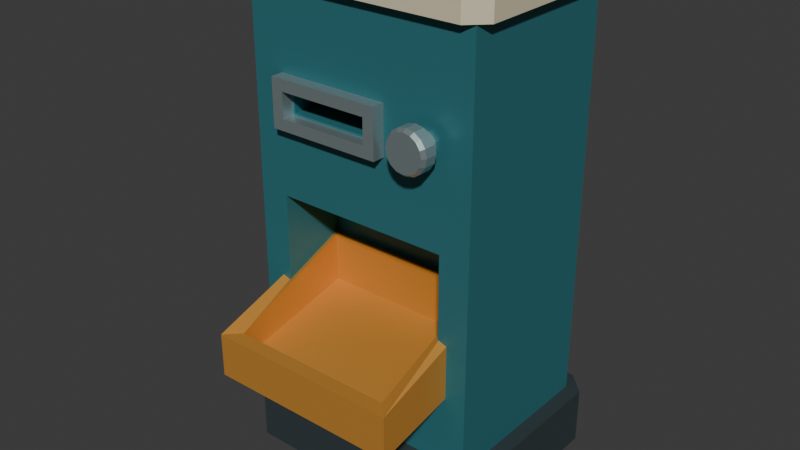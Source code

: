 # Source: source.blend  (saved by Blender 4.3.34; exported with 4.5.12 LTS)
import bpy
from mathutils import Matrix  # noqa: F401  (used for matrix-valued properties, if any)

bpy.ops.wm.read_factory_settings(use_empty=True)
scene = bpy.context.scene
scene.name = 'Scene'

# ---- collections
col_collection = bpy.data.collections.new('Collection'); scene.collection.children.link(col_collection)

# ---- materials (node trees are filled in below, after node groups)
mat_housing_deeppetrol = bpy.data.materials.new('Housing_DeepPetrol')
mat_housing_deeppetrol.diffuse_color = (0.035, 0.2, 0.23, 1.0)
mat_top_warmcream = bpy.data.materials.new('Top_WarmCream')
mat_top_warmcream.diffuse_color = (0.78, 0.7, 0.49, 1.0)
mat_receiver_ochre = bpy.data.materials.new('Receiver_Ochre')
mat_receiver_ochre.diffuse_color = (0.72, 0.32, 0.055, 1.0)
mat_plinth_graphite = bpy.data.materials.new('Plinth_Graphite')
mat_plinth_graphite.diffuse_color = (0.025, 0.04, 0.045, 1.0)
mat_hardware_satinsilver = bpy.data.materials.new('Hardware_SatinSilver')
mat_hardware_satinsilver.diffuse_color = (0.43, 0.52, 0.53, 1.0)

# ---- material node trees
mat_housing_deeppetrol.use_nodes = True; mat_housing_deeppetrol.node_tree.nodes.clear()
_N = mat_housing_deeppetrol.node_tree.nodes; _L = mat_housing_deeppetrol.node_tree.links
n0 = _N.new('ShaderNodeBsdfPrincipled'); n0.name = 'Principled BSDF'; n0.location = (10, 300)
n0.inputs[0].default_value = (0.035, 0.2, 0.23, 1.0)
n0.inputs[1].default_value = 0.24
n0.inputs[2].default_value = 0.46
n1 = _N.new('ShaderNodeOutputMaterial'); n1.name = 'Material Output'; n1.location = (300, 300)
_L.new(n0.outputs[0], n1.inputs[0])
n1.is_active_output = True
mat_top_warmcream.use_nodes = True; mat_top_warmcream.node_tree.nodes.clear()
_N = mat_top_warmcream.node_tree.nodes; _L = mat_top_warmcream.node_tree.links
n0 = _N.new('ShaderNodeBsdfPrincipled'); n0.name = 'Principled BSDF'; n0.location = (10, 300)
n0.inputs[0].default_value = (0.78, 0.7, 0.49, 1.0)
n0.inputs[1].default_value = 0.12
n0.inputs[2].default_value = 0.49
n1 = _N.new('ShaderNodeOutputMaterial'); n1.name = 'Material Output'; n1.location = (300, 300)
_L.new(n0.outputs[0], n1.inputs[0])
n1.is_active_output = True
mat_receiver_ochre.use_nodes = True; mat_receiver_ochre.node_tree.nodes.clear()
_N = mat_receiver_ochre.node_tree.nodes; _L = mat_receiver_ochre.node_tree.links
n0 = _N.new('ShaderNodeBsdfPrincipled'); n0.name = 'Principled BSDF'; n0.location = (10, 300)
n0.inputs[0].default_value = (0.72, 0.32, 0.055, 1.0)
n0.inputs[1].default_value = 0.34
n0.inputs[2].default_value = 0.43
n1 = _N.new('ShaderNodeOutputMaterial'); n1.name = 'Material Output'; n1.location = (300, 300)
_L.new(n0.outputs[0], n1.inputs[0])
n1.is_active_output = True
mat_plinth_graphite.use_nodes = True; mat_plinth_graphite.node_tree.nodes.clear()
_N = mat_plinth_graphite.node_tree.nodes; _L = mat_plinth_graphite.node_tree.links
n0 = _N.new('ShaderNodeBsdfPrincipled'); n0.name = 'Principled BSDF'; n0.location = (10, 300)
n0.inputs[0].default_value = (0.025, 0.04, 0.045, 1.0)
n0.inputs[2].default_value = 0.77
n1 = _N.new('ShaderNodeOutputMaterial'); n1.name = 'Material Output'; n1.location = (300, 300)
_L.new(n0.outputs[0], n1.inputs[0])
n1.is_active_output = True
mat_hardware_satinsilver.use_nodes = True; mat_hardware_satinsilver.node_tree.nodes.clear()
_N = mat_hardware_satinsilver.node_tree.nodes; _L = mat_hardware_satinsilver.node_tree.links
n0 = _N.new('ShaderNodeBsdfPrincipled'); n0.name = 'Principled BSDF'; n0.location = (10, 300)
n0.inputs[0].default_value = (0.43, 0.52, 0.53, 1.0)
n0.inputs[1].default_value = 0.7
n0.inputs[2].default_value = 0.32
n1 = _N.new('ShaderNodeOutputMaterial'); n1.name = 'Material Output'; n1.location = (300, 300)
_L.new(n0.outputs[0], n1.inputs[0])
n1.is_active_output = True

# ---- world
world_world = bpy.data.worlds.new('World'); scene.world = world_world
world_world.use_nodes = True; world_world.node_tree.nodes.clear()
_N = world_world.node_tree.nodes; _L = world_world.node_tree.links
n0 = _N.new('ShaderNodeOutputWorld'); n0.name = 'World Output'; n0.location = (300, 300)
n1 = _N.new('ShaderNodeBackground'); n1.name = 'Background'; n1.location = (10, 300)
n1.inputs[0].default_value = (0.05088, 0.05088, 0.05088, 1.0)
_L.new(n1.outputs[0], n0.inputs[0])
n0.is_active_output = True
world_world.color = (0.05088, 0.05088, 0.05088)
world_world.sun_shadow_jitter_overblur = 0.0

# ---- meshes
me_plinth_finitegroundbase = bpy.data.meshes.new('Plinth_FiniteGroundBase')
me_plinth_finitegroundbase.from_pydata([(-0.295, -0.2, 0.0), (0.295, -0.2, 0.0), (0.35, -0.145, 0.0), (0.35, 0.305, 0.0), (0.295, 0.36, 0.0), (-0.295, 0.36, 0.0), (-0.35, 0.305, 0.0), (-0.35, -0.145, 0.0), (-0.295, -0.2, 0.15), (0.295, -0.2, 0.15), (0.35, -0.145, 0.15), (0.35, 0.305, 0.15), (0.295, 0.36, 0.15), (-0.295, 0.36, 0.15), (-0.35, 0.305, 0.15), (-0.35, -0.145, 0.15)], [], [(7, 6, 5, 4, 3, 2, 1, 0), (8, 9, 10, 11, 12, 13, 14, 15), (0, 1, 9, 8), (1, 2, 10, 9), (2, 3, 11, 10), (3, 4, 12, 11), (4, 5, 13, 12), (5, 6, 14, 13), (6, 7, 15, 14), (7, 0, 8, 15)])
me_plinth_finitegroundbase.polygons.foreach_set('material_index', [3, 3, 3, 3, 3, 3, 3, 3, 3, 3])
me_plinth_finitegroundbase.materials.append(mat_housing_deeppetrol)
me_plinth_finitegroundbase.materials.append(mat_top_warmcream)
me_plinth_finitegroundbase.materials.append(mat_receiver_ochre)
me_plinth_finitegroundbase.materials.append(mat_plinth_graphite)
me_plinth_finitegroundbase.materials.append(mat_hardware_satinsilver)
me_plinth_finitegroundbase.update()
me_housing_blindrecesscabinet = bpy.data.meshes.new('Housing_BlindRecessCabinet')
me_housing_blindrecesscabinet.from_pydata([(-0.31, -0.145, 0.12), (-0.31, -0.125, 0.12), (-0.23, -0.125, 0.12), (-0.23, -0.145, 0.12), (-0.23, -0.145, 0.3), (-0.31, -0.145, 0.3), (-0.31, -0.125, 0.3), (-0.23, -0.145, 0.7), (-0.31, -0.145, 0.7), (-0.31, -0.125, 0.7), (-0.23, -0.125, 0.3), (-0.23, -0.125, 0.7), (-0.23, -0.145, 0.82), (-0.31, -0.145, 0.82), (-0.31, -0.125, 0.82), (-0.23, -0.145, 0.92), (-0.31, -0.145, 0.92), (-0.31, -0.125, 0.92), (-0.23, -0.145, 0.975), (-0.31, -0.145, 0.975), (-0.31, -0.125, 0.975), (-0.31, -0.145, 1.24), (-0.23, -0.145, 1.24), (-0.23, -0.125, 1.24), (-0.31, -0.125, 1.24), (-0.31, -0.05, 0.12), (-0.23, -0.05, 0.12), (-0.31, -0.05, 0.3), (-0.31, -0.05, 0.7), (-0.23, -0.05, 0.3), (-0.23, -0.05, 0.7), (-0.31, -0.05, 0.82), (-0.31, -0.05, 0.92), (-0.31, -0.05, 0.975), (-0.23, -0.05, 1.24), (-0.31, -0.05, 1.24), (-0.31, -0.005, 0.12), (-0.23, -0.005, 0.12), (-0.31, -0.005, 0.3), (-0.31, -0.005, 0.7), (-0.23, -0.005, 0.3), (-0.23, -0.005, 0.7), (-0.31, -0.005, 0.82), (-0.31, -0.005, 0.92), (-0.31, -0.005, 0.975), (-0.23, -0.005, 1.24), (-0.31, -0.005, 1.24), (-0.31, 0.03, 0.12), (-0.23, 0.03, 0.12), (-0.31, 0.03, 0.3), (-0.31, 0.03, 0.7), (-0.23, 0.03, 0.3), (-0.23, 0.03, 0.7), (-0.31, 0.03, 0.82), (-0.31, 0.03, 0.92), (-0.31, 0.03, 0.975), (-0.23, 0.03, 1.24), (-0.31, 0.03, 1.24), (-0.31, 0.305, 0.12), (-0.23, 0.305, 0.12), (-0.31, 0.305, 0.3), (-0.23, 0.305, 0.3), (-0.31, 0.305, 0.7), (-0.23, 0.305, 0.7), (-0.31, 0.305, 0.82), (-0.23, 0.305, 0.82), (-0.31, 0.305, 0.92), (-0.23, 0.305, 0.92), (-0.31, 0.305, 0.975), (-0.23, 0.305, 0.975), (-0.23, 0.305, 1.24), (-0.31, 0.305, 1.24), (-0.19, -0.125, 0.12), (-0.19, -0.145, 0.12), (-0.19, -0.145, 0.3), (-0.19, -0.125, 0.3), (-0.19, -0.125, 0.7), (-0.19, -0.145, 0.7), (-0.19, -0.145, 0.82), (-0.19, -0.145, 0.92), (-0.19, -0.145, 0.975), (-0.19, -0.125, 0.92), (-0.19, -0.125, 0.975), (-0.19, -0.145, 1.24), (-0.19, -0.125, 1.24), (-0.19, -0.05, 0.12), (-0.19, -0.05, 0.3), (-0.19, -0.05, 0.7), (-0.19, -0.05, 0.92), (-0.19, -0.05, 0.975), (-0.19, -0.05, 1.24), (-0.19, -0.005, 0.12), (-0.19, -0.005, 0.3), (-0.19, -0.005, 0.7), (-0.19, -0.005, 1.24), (-0.19, 0.03, 0.12), (-0.19, 0.03, 0.3), (-0.19, 0.03, 0.7), (-0.19, 0.03, 1.24), (-0.19, 0.305, 0.12), (-0.19, 0.305, 0.3), (-0.19, 0.305, 0.7), (-0.19, 0.305, 0.82), (-0.19, 0.305, 0.92), (-0.19, 0.305, 0.975), (-0.19, 0.305, 1.24), (-0.1, -0.125, 0.12), (-0.1, -0.145, 0.12), (-0.1, -0.145, 0.3), (-0.1, -0.125, 0.3), (-0.1, -0.125, 0.7), (-0.1, -0.145, 0.7), (-0.1, -0.145, 0.82), (-0.1, -0.145, 0.92), (-0.1, -0.125, 0.92), (-0.1, -0.125, 0.975), (-0.1, -0.145, 0.975), (-0.1, -0.145, 1.24), (-0.1, -0.125, 1.24), (-0.1, -0.05, 0.12), (-0.1, -0.05, 0.3), (-0.1, -0.05, 0.7), (-0.1, -0.05, 0.82), (-0.1, -0.125, 0.82), (-0.1, -0.05, 0.92), (-0.1, -0.05, 0.975), (-0.1, -0.05, 1.24), (-0.1, -0.005, 0.12), (-0.1, -0.005, 0.3), (-0.1, -0.005, 0.7), (-0.1, -0.005, 0.82), (-0.1, -0.005, 1.24), (-0.1, 0.03, 0.12), (-0.1, 0.03, 0.3), (-0.1, 0.03, 0.7), (-0.1, 0.03, 1.24), (-0.1, 0.305, 0.12), (-0.1, 0.305, 0.3), (-0.1, 0.305, 0.7), (-0.1, 0.305, 0.82), (-0.1, 0.305, 0.92), (-0.1, 0.305, 0.975), (-0.1, 0.305, 1.24), (0.04, -0.125, 0.12), (0.04, -0.145, 0.12), (0.04, -0.145, 0.3), (0.04, -0.125, 0.3), (0.04, -0.125, 0.7), (0.04, -0.145, 0.7), (0.04, -0.145, 0.82), (0.04, -0.125, 0.82), (0.04, -0.145, 0.92), (0.04, -0.125, 0.92), (0.04, -0.125, 0.975), (0.04, -0.145, 0.975), (0.04, -0.145, 1.24), (0.04, -0.125, 1.24), (0.04, -0.05, 0.12), (0.04, -0.05, 0.3), (0.04, -0.05, 0.82), (0.04, -0.05, 0.92), (0.04, -0.05, 0.975), (0.04, -0.05, 1.24), (0.04, -0.005, 0.12), (0.04, -0.005, 0.3), (0.04, -0.005, 0.82), (0.04, -0.005, 1.24), (0.04, 0.03, 0.12), (0.04, 0.03, 0.3), (0.04, 0.03, 0.7), (0.04, -0.005, 0.7), (0.04, 0.03, 1.24), (0.04, 0.305, 0.12), (0.04, 0.305, 0.3), (0.04, 0.305, 0.7), (0.04, 0.305, 0.82), (0.04, 0.305, 0.92), (0.04, 0.305, 0.975), (0.04, 0.305, 1.24), (0.1, -0.125, 0.12), (0.1, -0.145, 0.12), (0.1, -0.145, 0.3), (0.1, -0.125, 0.3), (0.1, -0.125, 0.7), (0.1, -0.145, 0.7), (0.1, -0.145, 0.82), (0.1, -0.125, 0.82), (0.1, -0.145, 0.92), (0.1, -0.145, 0.975), (0.1, -0.145, 1.24), (0.1, -0.125, 1.24), (0.1, -0.05, 0.12), (0.1, -0.05, 0.3), (0.1, -0.05, 0.82), (0.1, -0.05, 1.24), (0.1, -0.005, 0.12), (0.1, -0.005, 0.3), (0.1, -0.005, 0.82), (0.1, -0.005, 1.24), (0.1, 0.03, 0.12), (0.1, 0.03, 0.3), (0.1, 0.03, 0.7), (0.1, -0.005, 0.7), (0.1, 0.03, 1.24), (0.1, 0.305, 0.12), (0.1, 0.305, 0.3), (0.1, 0.305, 0.7), (0.1, 0.305, 0.82), (0.1, 0.305, 0.92), (0.1, 0.305, 0.975), (0.1, 0.305, 1.24), (0.23, -0.125, 0.12), (0.23, -0.145, 0.12), (0.23, -0.145, 0.3), (0.23, -0.125, 0.3), (0.23, -0.125, 0.7), (0.23, -0.145, 0.7), (0.23, -0.145, 0.82), (0.23, -0.145, 0.92), (0.23, -0.145, 0.975), (0.23, -0.145, 1.24), (0.23, -0.125, 1.24), (0.23, -0.05, 0.12), (0.23, -0.05, 0.3), (0.1, -0.05, 0.7), (0.23, -0.05, 0.7), (0.23, -0.05, 1.24), (0.23, -0.005, 0.12), (0.23, -0.005, 0.3), (0.23, -0.005, 0.7), (0.23, -0.005, 1.24), (0.23, 0.03, 0.12), (0.23, 0.03, 0.3), (0.23, 0.03, 0.7), (0.23, 0.03, 1.24), (0.23, 0.305, 0.12), (0.23, 0.305, 0.3), (0.23, 0.305, 0.7), (0.23, 0.305, 0.82), (0.23, 0.305, 0.92), (0.23, 0.305, 0.975), (0.23, 0.305, 1.24), (0.31, -0.125, 0.12), (0.31, -0.145, 0.12), (0.31, -0.145, 0.3), (0.31, -0.125, 0.3), (0.31, -0.145, 0.7), (0.31, -0.125, 0.7), (0.31, -0.145, 0.82), (0.31, -0.125, 0.82), (0.31, -0.145, 0.92), (0.31, -0.125, 0.92), (0.31, -0.145, 0.975), (0.31, -0.125, 0.975), (0.31, -0.145, 1.24), (0.31, -0.125, 1.24), (0.31, -0.05, 0.12), (0.31, -0.05, 0.3), (0.31, -0.05, 0.7), (0.31, -0.05, 0.82), (0.31, -0.05, 0.92), (0.31, -0.05, 0.975), (0.31, -0.05, 1.24), (0.31, -0.005, 0.12), (0.31, -0.005, 0.3), (0.31, -0.005, 0.7), (0.31, -0.005, 0.82), (0.31, -0.005, 0.92), (0.31, -0.005, 0.975), (0.31, -0.005, 1.24), (0.31, 0.03, 0.12), (0.31, 0.03, 0.3), (0.31, 0.03, 0.7), (0.31, 0.03, 0.82), (0.31, 0.03, 0.92), (0.31, 0.03, 0.975), (0.31, 0.03, 1.24), (0.31, 0.305, 0.12), (0.31, 0.305, 0.3), (0.31, 0.305, 0.7), (0.31, 0.305, 0.82), (0.31, 0.305, 0.92), (0.31, 0.305, 0.975), (0.31, 0.305, 1.24)], [], [(0, 1, 2, 3), (0, 3, 4, 5), (0, 5, 6, 1), (5, 4, 7, 8), (5, 8, 9, 6), (4, 10, 11, 7), (8, 7, 12, 13), (8, 13, 14, 9), (13, 12, 15, 16), (13, 16, 17, 14), (16, 15, 18, 19), (16, 19, 20, 17), (21, 22, 23, 24), (19, 18, 22, 21), (19, 21, 24, 20), (1, 25, 26, 2), (1, 6, 27, 25), (6, 9, 28, 27), (10, 29, 30, 11), (9, 14, 31, 28), (14, 17, 32, 31), (17, 20, 33, 32), (24, 23, 34, 35), (20, 24, 35, 33), (25, 36, 37, 26), (25, 27, 38, 36), (27, 28, 39, 38), (29, 40, 41, 30), (28, 31, 42, 39), (31, 32, 43, 42), (32, 33, 44, 43), (35, 34, 45, 46), (33, 35, 46, 44), (36, 47, 48, 37), (36, 38, 49, 47), (38, 39, 50, 49), (40, 51, 52, 41), (39, 42, 53, 50), (42, 43, 54, 53), (43, 44, 55, 54), (46, 45, 56, 57), (44, 46, 57, 55), (47, 58, 59, 48), (58, 60, 61, 59), (47, 49, 60, 58), (60, 62, 63, 61), (49, 50, 62, 60), (62, 64, 65, 63), (50, 53, 64, 62), (64, 66, 67, 65), (53, 54, 66, 64), (66, 68, 69, 67), (54, 55, 68, 66), (57, 56, 70, 71), (68, 71, 70, 69), (55, 57, 71, 68), (3, 2, 72, 73), (4, 74, 75, 10), (3, 73, 74, 4), (7, 11, 76, 77), (7, 77, 78, 12), (12, 78, 79, 15), (15, 79, 80, 18), (79, 81, 82, 80), (22, 83, 84, 23), (18, 80, 83, 22), (2, 26, 85, 72), (10, 75, 86, 29), (11, 30, 87, 76), (81, 88, 89, 82), (23, 84, 90, 34), (26, 37, 91, 85), (29, 86, 92, 40), (30, 41, 93, 87), (34, 90, 94, 45), (37, 48, 95, 91), (40, 92, 96, 51), (41, 52, 97, 93), (45, 94, 98, 56), (48, 59, 99, 95), (59, 61, 100, 99), (51, 96, 97, 52), (61, 63, 101, 100), (63, 65, 102, 101), (65, 67, 103, 102), (67, 69, 104, 103), (56, 98, 105, 70), (69, 70, 105, 104), (73, 72, 106, 107), (74, 108, 109, 75), (73, 107, 108, 74), (77, 76, 110, 111), (77, 111, 112, 78), (79, 113, 114, 81), (78, 112, 113, 79), (80, 82, 115, 116), (83, 117, 118, 84), (80, 116, 117, 83), (72, 85, 119, 106), (75, 109, 120, 86), (76, 87, 121, 110), (110, 121, 122, 123), (81, 114, 124, 88), (82, 89, 125, 115), (84, 118, 126, 90), (85, 91, 127, 119), (86, 120, 128, 92), (87, 93, 129, 121), (121, 129, 130, 122), (88, 124, 125, 89), (90, 126, 131, 94), (91, 95, 132, 127), (92, 128, 133, 96), (93, 97, 134, 129), (94, 131, 135, 98), (95, 99, 136, 132), (99, 100, 137, 136), (96, 133, 134, 97), (100, 101, 138, 137), (101, 102, 139, 138), (102, 103, 140, 139), (103, 104, 141, 140), (98, 135, 142, 105), (104, 105, 142, 141), (107, 106, 143, 144), (108, 145, 146, 109), (107, 144, 145, 108), (111, 110, 147, 148), (111, 148, 149, 112), (110, 123, 150, 147), (113, 151, 152, 114), (112, 149, 151, 113), (116, 115, 153, 154), (117, 155, 156, 118), (116, 154, 155, 117), (106, 119, 157, 143), (109, 146, 158, 120), (123, 122, 159, 150), (114, 152, 160, 124), (115, 125, 161, 153), (118, 156, 162, 126), (119, 127, 163, 157), (120, 158, 164, 128), (122, 130, 165, 159), (124, 160, 161, 125), (126, 162, 166, 131), (127, 132, 167, 163), (128, 164, 168, 133), (129, 134, 169, 170), (129, 170, 165, 130), (131, 166, 171, 135), (132, 136, 172, 167), (136, 137, 173, 172), (133, 168, 169, 134), (137, 138, 174, 173), (138, 139, 175, 174), (139, 140, 176, 175), (140, 141, 177, 176), (135, 171, 178, 142), (141, 142, 178, 177), (144, 143, 179, 180), (145, 181, 182, 146), (144, 180, 181, 145), (148, 147, 183, 184), (148, 184, 185, 149), (147, 150, 186, 183), (149, 185, 187, 151), (151, 187, 188, 154), (151, 154, 153, 152), (155, 189, 190, 156), (154, 188, 189, 155), (143, 157, 191, 179), (146, 182, 192, 158), (150, 159, 193, 186), (152, 153, 161, 160), (156, 190, 194, 162), (157, 163, 195, 191), (158, 192, 196, 164), (159, 165, 197, 193), (162, 194, 198, 166), (163, 167, 199, 195), (164, 196, 200, 168), (170, 169, 201, 202), (170, 202, 197, 165), (166, 198, 203, 171), (167, 172, 204, 199), (172, 173, 205, 204), (168, 200, 201, 169), (173, 174, 206, 205), (174, 175, 207, 206), (175, 176, 208, 207), (176, 177, 209, 208), (171, 203, 210, 178), (177, 178, 210, 209), (180, 179, 211, 212), (181, 213, 214, 182), (180, 212, 213, 181), (184, 183, 215, 216), (184, 216, 217, 185), (185, 217, 218, 187), (187, 218, 219, 188), (189, 220, 221, 190), (188, 219, 220, 189), (179, 191, 222, 211), (182, 214, 223, 192), (183, 224, 225, 215), (183, 186, 193, 224), (190, 221, 226, 194), (191, 195, 227, 222), (192, 223, 228, 196), (224, 202, 229, 225), (224, 193, 197, 202), (194, 226, 230, 198), (195, 199, 231, 227), (196, 228, 232, 200), (202, 201, 233, 229), (198, 230, 234, 203), (199, 204, 235, 231), (204, 205, 236, 235), (200, 232, 233, 201), (205, 206, 237, 236), (206, 207, 238, 237), (207, 208, 239, 238), (208, 209, 240, 239), (203, 234, 241, 210), (209, 210, 241, 240), (212, 211, 242, 243), (212, 243, 244, 213), (243, 242, 245, 244), (213, 244, 246, 216), (213, 216, 215, 214), (244, 245, 247, 246), (216, 246, 248, 217), (246, 247, 249, 248), (217, 248, 250, 218), (248, 249, 251, 250), (218, 250, 252, 219), (250, 251, 253, 252), (220, 254, 255, 221), (219, 252, 254, 220), (252, 253, 255, 254), (211, 222, 256, 242), (242, 256, 257, 245), (214, 215, 225, 223), (245, 257, 258, 247), (247, 258, 259, 249), (249, 259, 260, 251), (251, 260, 261, 253), (221, 255, 262, 226), (253, 261, 262, 255), (222, 227, 263, 256), (256, 263, 264, 257), (223, 225, 229, 228), (257, 264, 265, 258), (258, 265, 266, 259), (259, 266, 267, 260), (260, 267, 268, 261), (226, 262, 269, 230), (261, 268, 269, 262), (227, 231, 270, 263), (263, 270, 271, 264), (228, 229, 233, 232), (264, 271, 272, 265), (265, 272, 273, 266), (266, 273, 274, 267), (267, 274, 275, 268), (230, 269, 276, 234), (268, 275, 276, 269), (231, 235, 277, 270), (235, 236, 278, 277), (270, 277, 278, 271), (236, 237, 279, 278), (271, 278, 279, 272), (237, 238, 280, 279), (272, 279, 280, 273), (238, 239, 281, 280), (273, 280, 281, 274), (239, 240, 282, 281), (274, 281, 282, 275), (234, 276, 283, 241), (240, 241, 283, 282), (275, 282, 283, 276)])
me_housing_blindrecesscabinet.materials.append(mat_housing_deeppetrol)
me_housing_blindrecesscabinet.materials.append(mat_top_warmcream)
me_housing_blindrecesscabinet.materials.append(mat_receiver_ochre)
me_housing_blindrecesscabinet.materials.append(mat_plinth_graphite)
me_housing_blindrecesscabinet.materials.append(mat_hardware_satinsilver)
me_housing_blindrecesscabinet.update()
me_top_chamferedcap = bpy.data.meshes.new('Top_ChamferedCap')
me_top_chamferedcap.from_pydata([(-0.29, -0.17, 1.225), (0.29, -0.17, 1.225), (0.335, -0.125, 1.225), (0.335, 0.285, 1.225), (0.29, 0.33, 1.225), (-0.29, 0.33, 1.225), (-0.335, 0.285, 1.225), (-0.335, -0.125, 1.225), (-0.29, -0.17, 1.28), (0.29, -0.17, 1.28), (0.335, -0.125, 1.28), (0.335, 0.285, 1.28), (0.29, 0.33, 1.28), (-0.29, 0.33, 1.28), (-0.335, 0.285, 1.28), (-0.335, -0.125, 1.28)], [], [(7, 6, 5, 4, 3, 2, 1, 0), (8, 9, 10, 11, 12, 13, 14, 15), (0, 1, 9, 8), (1, 2, 10, 9), (2, 3, 11, 10), (3, 4, 12, 11), (4, 5, 13, 12), (5, 6, 14, 13), (6, 7, 15, 14), (7, 0, 8, 15)])
me_top_chamferedcap.polygons.foreach_set('material_index', [1, 1, 1, 1, 1, 1, 1, 1, 1, 1])
me_top_chamferedcap.materials.append(mat_housing_deeppetrol)
me_top_chamferedcap.materials.append(mat_top_warmcream)
me_top_chamferedcap.materials.append(mat_receiver_ochre)
me_top_chamferedcap.materials.append(mat_plinth_graphite)
me_top_chamferedcap.materials.append(mat_hardware_satinsilver)
me_top_chamferedcap.update()
me_receiver_thickslopedscoop = bpy.data.meshes.new('Receiver_ThickSlopedScoop')
me_receiver_thickslopedscoop.from_pydata([(-0.255, -0.36, 0.29), (0.255, -0.36, 0.29), (0.255, 0.05, 0.375), (-0.255, 0.05, 0.375), (-0.255, -0.36, 0.405), (0.255, -0.36, 0.405), (0.255, 0.05, 0.54), (-0.255, 0.05, 0.54), (-0.217, -0.322, 0.335), (0.217, -0.322, 0.335), (0.217, 0.01, 0.41), (-0.217, 0.01, 0.41), (-0.217, -0.322, 0.405), (0.217, -0.322, 0.405), (0.217, 0.01, 0.54), (-0.217, 0.01, 0.54)], [], [(3, 2, 1, 0), (8, 9, 10, 11), (0, 1, 5, 4), (8, 12, 13, 9), (4, 5, 13), (4, 13, 12), (1, 2, 6, 5), (9, 13, 14, 10), (5, 6, 14), (5, 14, 13), (2, 3, 7, 6), (10, 14, 15, 11), (6, 7, 15), (6, 15, 14), (3, 0, 4, 7), (11, 15, 12, 8), (7, 4, 12), (7, 12, 15)])
me_receiver_thickslopedscoop.polygons.foreach_set('material_index', [2, 2, 2, 2, 2, 2, 2, 2, 2, 2, 2, 2, 2, 2, 2, 2, 2, 2])
me_receiver_thickslopedscoop.materials.append(mat_housing_deeppetrol)
me_receiver_thickslopedscoop.materials.append(mat_top_warmcream)
me_receiver_thickslopedscoop.materials.append(mat_receiver_ochre)
me_receiver_thickslopedscoop.materials.append(mat_plinth_graphite)
me_receiver_thickslopedscoop.materials.append(mat_hardware_satinsilver)
me_receiver_thickslopedscoop.update()
me_input_trueopenbezel = bpy.data.meshes.new('Input_TrueOpenBezel')
me_input_trueopenbezel.from_pydata([(-0.225, -0.178, 0.885), (0.075, -0.178, 0.885), (0.075, -0.178, 1.01), (-0.225, -0.178, 1.01), (-0.195, -0.178, 0.915), (0.045, -0.178, 0.915), (0.045, -0.178, 0.98), (-0.195, -0.178, 0.98), (-0.225, -0.13, 0.885), (0.075, -0.13, 0.885), (0.075, -0.13, 1.01), (-0.225, -0.13, 1.01), (-0.195, -0.13, 0.915), (0.045, -0.13, 0.915), (0.045, -0.13, 0.98), (-0.195, -0.13, 0.98)], [], [(0, 1, 5, 4), (8, 12, 13, 9), (0, 8, 9, 1), (4, 5, 13, 12), (1, 2, 6, 5), (9, 13, 14, 10), (1, 9, 10, 2), (5, 6, 14, 13), (2, 3, 7, 6), (10, 14, 15, 11), (2, 10, 11, 3), (6, 7, 15, 14), (3, 0, 4, 7), (11, 15, 12, 8), (3, 11, 8, 0), (7, 4, 12, 15)])
me_input_trueopenbezel.polygons.foreach_set('material_index', [4, 4, 4, 4, 4, 4, 4, 4, 4, 4, 4, 4, 4, 4, 4, 4])
me_input_trueopenbezel.materials.append(mat_housing_deeppetrol)
me_input_trueopenbezel.materials.append(mat_top_warmcream)
me_input_trueopenbezel.materials.append(mat_receiver_ochre)
me_input_trueopenbezel.materials.append(mat_plinth_graphite)
me_input_trueopenbezel.materials.append(mat_hardware_satinsilver)
me_input_trueopenbezel.update()
me_control_fixedsteppedknob = bpy.data.meshes.new('Control_FixedSteppedKnob')
me_control_fixedsteppedknob.from_pydata([(0.185, -0.127, 0.946), (0.218, -0.127, 0.946), (0.2155, -0.127, 0.9586), (0.2083, -0.127, 0.9693), (0.1976, -0.127, 0.9765), (0.185, -0.127, 0.979), (0.1724, -0.127, 0.9765), (0.1617, -0.127, 0.9693), (0.1545, -0.127, 0.9586), (0.152, -0.127, 0.946), (0.1545, -0.127, 0.9334), (0.1617, -0.127, 0.9227), (0.1724, -0.127, 0.9155), (0.185, -0.127, 0.913), (0.1976, -0.127, 0.9155), (0.2083, -0.127, 0.9227), (0.2155, -0.127, 0.9334), (0.218, -0.172, 0.946), (0.2155, -0.172, 0.9586), (0.2083, -0.172, 0.9693), (0.1976, -0.172, 0.9765), (0.185, -0.172, 0.979), (0.1724, -0.172, 0.9765), (0.1617, -0.172, 0.9693), (0.1545, -0.172, 0.9586), (0.152, -0.172, 0.946), (0.1545, -0.172, 0.9334), (0.1617, -0.172, 0.9227), (0.1724, -0.172, 0.9155), (0.185, -0.172, 0.913), (0.1976, -0.172, 0.9155), (0.2083, -0.172, 0.9227), (0.2155, -0.172, 0.9334), (0.239, -0.172, 0.946), (0.2349, -0.172, 0.9667), (0.2232, -0.172, 0.9842), (0.2057, -0.172, 0.9959), (0.185, -0.172, 1.0), (0.1643, -0.172, 0.9959), (0.1468, -0.172, 0.9842), (0.1351, -0.172, 0.9667), (0.131, -0.172, 0.946), (0.1351, -0.172, 0.9253), (0.1468, -0.172, 0.9078), (0.1643, -0.172, 0.8961), (0.185, -0.172, 0.892), (0.2057, -0.172, 0.8961), (0.2232, -0.172, 0.9078), (0.2349, -0.172, 0.9253), (0.239, -0.203, 0.946), (0.2349, -0.203, 0.9667), (0.2232, -0.203, 0.9842), (0.2057, -0.203, 0.9959), (0.185, -0.203, 1.0), (0.1643, -0.203, 0.9959), (0.1468, -0.203, 0.9842), (0.1351, -0.203, 0.9667), (0.131, -0.203, 0.946), (0.1351, -0.203, 0.9253), (0.1468, -0.203, 0.9078), (0.1643, -0.203, 0.8961), (0.185, -0.203, 0.892), (0.2057, -0.203, 0.8961), (0.2232, -0.203, 0.9078), (0.2349, -0.203, 0.9253), (0.232, -0.213, 0.946), (0.2284, -0.213, 0.964), (0.2182, -0.213, 0.9792), (0.203, -0.213, 0.9894), (0.185, -0.213, 0.993), (0.167, -0.213, 0.9894), (0.1518, -0.213, 0.9792), (0.1416, -0.213, 0.964), (0.138, -0.213, 0.946), (0.1416, -0.213, 0.928), (0.1518, -0.213, 0.9128), (0.167, -0.213, 0.9026), (0.185, -0.213, 0.899), (0.203, -0.213, 0.9026), (0.2182, -0.213, 0.9128), (0.2284, -0.213, 0.928), (0.185, -0.213, 0.946)], [], [(0, 2, 1), (0, 3, 2), (0, 4, 3), (0, 5, 4), (0, 6, 5), (0, 7, 6), (0, 8, 7), (0, 9, 8), (0, 10, 9), (0, 11, 10), (0, 12, 11), (0, 13, 12), (0, 14, 13), (0, 15, 14), (0, 16, 15), (0, 1, 16), (1, 2, 18), (1, 18, 17), (2, 3, 19), (2, 19, 18), (3, 4, 20), (3, 20, 19), (4, 5, 21), (4, 21, 20), (5, 6, 22), (5, 22, 21), (6, 7, 23), (6, 23, 22), (7, 8, 24), (7, 24, 23), (8, 9, 25), (8, 25, 24), (9, 10, 26), (9, 26, 25), (10, 11, 27), (10, 27, 26), (11, 12, 28), (11, 28, 27), (12, 13, 29), (12, 29, 28), (13, 14, 30), (13, 30, 29), (14, 15, 31), (14, 31, 30), (15, 16, 32), (15, 32, 31), (16, 1, 17), (16, 17, 32), (17, 18, 34), (17, 34, 33), (18, 19, 35), (18, 35, 34), (19, 20, 36), (19, 36, 35), (20, 21, 37), (20, 37, 36), (21, 22, 38), (21, 38, 37), (22, 23, 39), (22, 39, 38), (23, 24, 40), (23, 40, 39), (24, 25, 41), (24, 41, 40), (25, 26, 42), (25, 42, 41), (26, 27, 43), (26, 43, 42), (27, 28, 44), (27, 44, 43), (28, 29, 45), (28, 45, 44), (29, 30, 46), (29, 46, 45), (30, 31, 47), (30, 47, 46), (31, 32, 48), (31, 48, 47), (32, 17, 33), (32, 33, 48), (33, 34, 50), (33, 50, 49), (34, 35, 51), (34, 51, 50), (35, 36, 52), (35, 52, 51), (36, 37, 53), (36, 53, 52), (37, 38, 54), (37, 54, 53), (38, 39, 55), (38, 55, 54), (39, 40, 56), (39, 56, 55), (40, 41, 57), (40, 57, 56), (41, 42, 58), (41, 58, 57), (42, 43, 59), (42, 59, 58), (43, 44, 60), (43, 60, 59), (44, 45, 61), (44, 61, 60), (45, 46, 62), (45, 62, 61), (46, 47, 63), (46, 63, 62), (47, 48, 64), (47, 64, 63), (48, 33, 49), (48, 49, 64), (49, 50, 66), (49, 66, 65), (50, 51, 67), (50, 67, 66), (51, 52, 68), (51, 68, 67), (52, 53, 69), (52, 69, 68), (53, 54, 70), (53, 70, 69), (54, 55, 71), (54, 71, 70), (55, 56, 72), (55, 72, 71), (56, 57, 73), (56, 73, 72), (57, 58, 74), (57, 74, 73), (58, 59, 75), (58, 75, 74), (59, 60, 76), (59, 76, 75), (60, 61, 77), (60, 77, 76), (61, 62, 78), (61, 78, 77), (62, 63, 79), (62, 79, 78), (63, 64, 80), (63, 80, 79), (64, 49, 65), (64, 65, 80), (65, 66, 81), (66, 67, 81), (67, 68, 81), (68, 69, 81), (69, 70, 81), (70, 71, 81), (71, 72, 81), (72, 73, 81), (73, 74, 81), (74, 75, 81), (75, 76, 81), (76, 77, 81), (77, 78, 81), (78, 79, 81), (79, 80, 81), (80, 65, 81)])
me_control_fixedsteppedknob.polygons.foreach_set('material_index', [4, 4, 4, 4, 4, 4, 4, 4, 4, 4, 4, 4, 4, 4, 4, 4, 4, 4, 4, 4, 4, 4, 4, 4, 4, 4, 4, 4, 4, 4, 4, 4, 4, 4, 4, 4, 4, 4, 4, 4, 4, 4, 4, 4, 4, 4, 4, 4, 4, 4, 4, 4, 4, 4, 4, 4, 4, 4, 4, 4, 4, 4, 4, 4, 4, 4, 4, 4, 4, 4, 4, 4, 4, 4, 4, 4, 4, 4, 4, 4, 4, 4, 4, 4, 4, 4, 4, 4, 4, 4, 4, 4, 4, 4, 4, 4, 4, 4, 4, 4, 4, 4, 4, 4, 4, 4, 4, 4, 4, 4, 4, 4, 4, 4, 4, 4, 4, 4, 4, 4, 4, 4, 4, 4, 4, 4, 4, 4, 4, 4, 4, 4, 4, 4, 4, 4, 4, 4, 4, 4, 4, 4, 4, 4, 4, 4, 4, 4, 4, 4, 4, 4, 4, 4, 4, 4, 4, 4, 4, 4])
me_control_fixedsteppedknob.materials.append(mat_housing_deeppetrol)
me_control_fixedsteppedknob.materials.append(mat_top_warmcream)
me_control_fixedsteppedknob.materials.append(mat_receiver_ochre)
me_control_fixedsteppedknob.materials.append(mat_plinth_graphite)
me_control_fixedsteppedknob.materials.append(mat_hardware_satinsilver)
me_control_fixedsteppedknob.update()
me_rear_closedserviceplate = bpy.data.meshes.new('Rear_ClosedServicePlate')
me_rear_closedserviceplate.from_pydata([(-0.225, 0.295, 0.335), (0.225, 0.295, 0.335), (-0.225, 0.337, 0.335), (0.225, 0.337, 0.335), (-0.225, 0.295, 1.025), (0.225, 0.295, 1.025), (-0.225, 0.337, 1.025), (0.225, 0.337, 1.025)], [], [(0, 2, 3, 1), (4, 5, 7, 6), (0, 1, 5, 4), (2, 6, 7, 3), (0, 4, 6, 2), (1, 3, 7, 5)])
me_rear_closedserviceplate.polygons.foreach_set('material_index', [4, 4, 4, 4, 4, 4])
me_rear_closedserviceplate.materials.append(mat_housing_deeppetrol)
me_rear_closedserviceplate.materials.append(mat_top_warmcream)
me_rear_closedserviceplate.materials.append(mat_receiver_ochre)
me_rear_closedserviceplate.materials.append(mat_plinth_graphite)
me_rear_closedserviceplate.materials.append(mat_hardware_satinsilver)
me_rear_closedserviceplate.update()

# ---- objects
ob_onerecessedtokendispensercabinet = bpy.data.objects.new('OneRecessedTokenDispenserCabinet', None)
ob_plinth_finitegroundbase = bpy.data.objects.new('Plinth_FiniteGroundBase', me_plinth_finitegroundbase)
ob_housing_blindrecesscabinet = bpy.data.objects.new('Housing_BlindRecessCabinet', me_housing_blindrecesscabinet)
ob_top_chamferedcap = bpy.data.objects.new('Top_ChamferedCap', me_top_chamferedcap)
ob_receiver_thickslopedscoop = bpy.data.objects.new('Receiver_ThickSlopedScoop', me_receiver_thickslopedscoop)
ob_input_trueopenbezel = bpy.data.objects.new('Input_TrueOpenBezel', me_input_trueopenbezel)
ob_control_fixedsteppedknob = bpy.data.objects.new('Control_FixedSteppedKnob', me_control_fixedsteppedknob)
ob_rear_closedserviceplate = bpy.data.objects.new('Rear_ClosedServicePlate', me_rear_closedserviceplate)

# ---- transforms, parenting, visibility, modifiers, constraints
ob_onerecessedtokendispensercabinet.location = (0.0, 0.0, 0.0)
ob_plinth_finitegroundbase.parent = ob_onerecessedtokendispensercabinet
ob_plinth_finitegroundbase.location = (0.0, 0.0, 0.0)
ob_housing_blindrecesscabinet.parent = ob_onerecessedtokendispensercabinet
ob_housing_blindrecesscabinet.location = (0.0, 0.0, 0.0)
ob_top_chamferedcap.parent = ob_onerecessedtokendispensercabinet
ob_top_chamferedcap.location = (0.0, 0.0, 0.0)
ob_receiver_thickslopedscoop.parent = ob_onerecessedtokendispensercabinet
ob_receiver_thickslopedscoop.location = (0.0, 0.0, 0.0)
ob_input_trueopenbezel.parent = ob_onerecessedtokendispensercabinet
ob_input_trueopenbezel.location = (0.0, 0.0, 0.0)
ob_control_fixedsteppedknob.parent = ob_onerecessedtokendispensercabinet
ob_control_fixedsteppedknob.location = (0.0, 0.0, 0.0)
ob_rear_closedserviceplate.parent = ob_onerecessedtokendispensercabinet
ob_rear_closedserviceplate.location = (0.0, 0.0, 0.0)

# ---- collection membership
scene.collection.objects.link(ob_onerecessedtokendispensercabinet)
scene.collection.objects.link(ob_plinth_finitegroundbase)
scene.collection.objects.link(ob_housing_blindrecesscabinet)
scene.collection.objects.link(ob_top_chamferedcap)
scene.collection.objects.link(ob_receiver_thickslopedscoop)
scene.collection.objects.link(ob_input_trueopenbezel)
scene.collection.objects.link(ob_control_fixedsteppedknob)
scene.collection.objects.link(ob_rear_closedserviceplate)

# ---- scene / render settings (as saved in the file)
scene.frame_start = 1; scene.frame_end = 250; scene.frame_set(1)
scene.render.engine = 'CYCLES'
scene.render.use_compositing = False
scene.cycles.use_denoising = False
scene.cycles.samples = 128
scene.cycles.use_adaptive_sampling = False
scene.cycles.seed = 17
bpy.context.view_layer.update()

# ---- added for rendering (the .blend has no active camera and no usable light): camera, sun
cam_auto = bpy.data.cameras.new('AutoCamera')
cam_auto.lens = 50.0
cam_auto.sensor_width = 36.0
cam_auto.clip_end = 1000.0
ob_auto_camera = bpy.data.objects.new('AutoCamera', cam_auto)
scene.collection.objects.link(ob_auto_camera)
ob_auto_camera.location = (1.50525, -1.8063, 1.8442)
ob_auto_camera.rotation_euler = (1.09748, -7.21219e-08, 0.694738)
scene.camera = ob_auto_camera
light_auto_sun = bpy.data.lights.new('AutoSun', 'SUN')
light_auto_sun.energy = 3.0
light_auto_sun.angle = 0.0523599
ob_auto_sun = bpy.data.objects.new('AutoSun', light_auto_sun)
scene.collection.objects.link(ob_auto_sun)
ob_auto_sun.rotation_euler = (0.872665, 0.174533, 0.523599)
bpy.context.view_layer.update()
